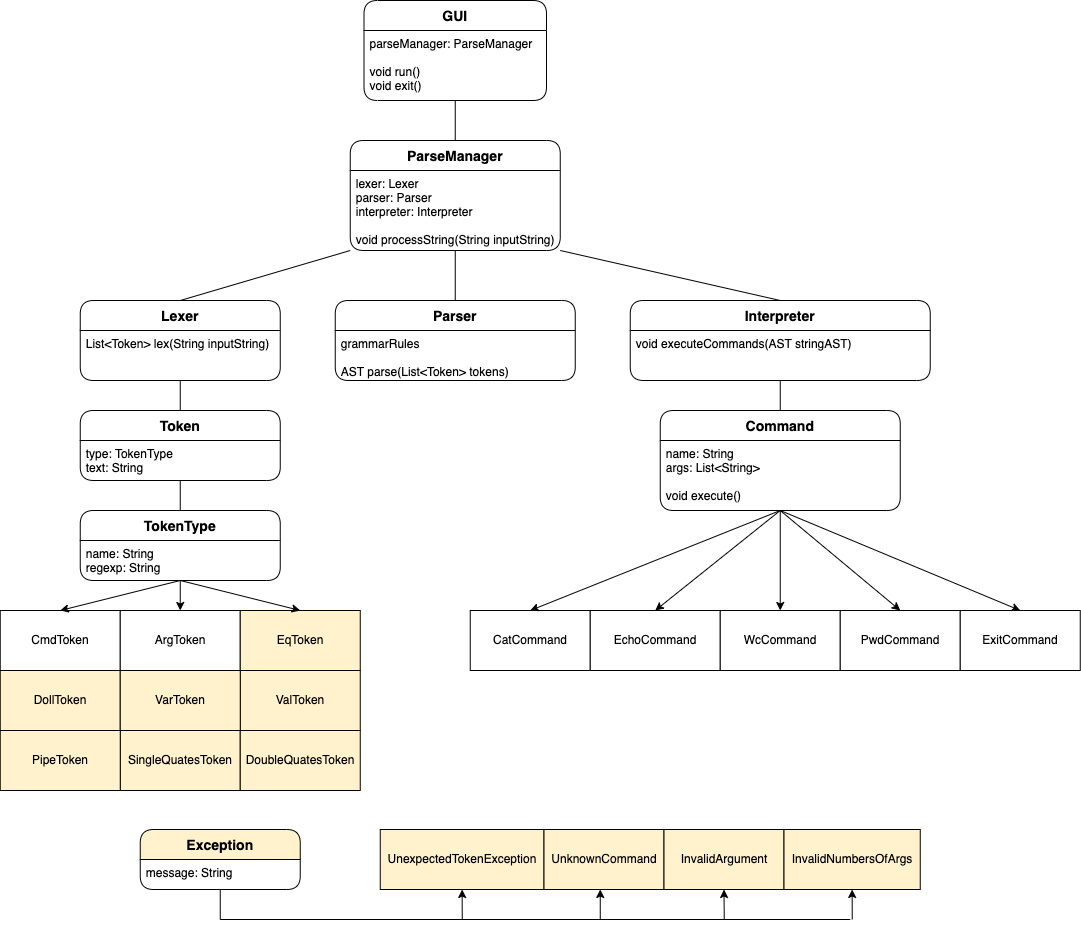

The diagram above was exported from draw.io. Its source (the exported page's mxGraphModel, read from the mxfile embedded in the PNG):
<mxGraphModel dx="901" dy="1805" grid="1" gridSize="10" guides="1" tooltips="1" connect="1" arrows="1" fold="1" page="1" pageScale="1" pageWidth="827" pageHeight="1169" math="0" shadow="0">
  <root>
    <mxCell id="0" />
    <mxCell id="1" parent="0" />
    <mxCell id="1A7_mkpI9yy3nTpxxLXE-12" value="ParseManager" style="swimlane;childLayout=stackLayout;horizontal=1;startSize=30;horizontalStack=0;rounded=1;fontSize=14;fontStyle=1;strokeWidth=1;resizeParent=0;resizeLast=1;shadow=0;dashed=0;align=center;" vertex="1" parent="1">
      <mxGeometry x="393.75" y="-809" width="210" height="110" as="geometry" />
    </mxCell>
    <mxCell id="1A7_mkpI9yy3nTpxxLXE-13" value="lexer: Lexer&#10;parser: Parser&#10;interpreter: Interpreter&#10;&#10;void processString(String inputString)&#10;&#10;" style="align=left;strokeColor=none;fillColor=none;spacingLeft=4;fontSize=12;verticalAlign=top;resizable=0;rotatable=0;part=1;" vertex="1" parent="1A7_mkpI9yy3nTpxxLXE-12">
      <mxGeometry y="30" width="210" height="80" as="geometry" />
    </mxCell>
    <mxCell id="1A7_mkpI9yy3nTpxxLXE-14" value="GUI" style="swimlane;childLayout=stackLayout;horizontal=1;startSize=30;horizontalStack=0;rounded=1;fontSize=14;fontStyle=1;strokeWidth=1;resizeParent=0;resizeLast=1;shadow=0;dashed=0;align=center;fontColor=default;" vertex="1" parent="1">
      <mxGeometry x="407.5" y="-949" width="182.5" height="100" as="geometry" />
    </mxCell>
    <mxCell id="1A7_mkpI9yy3nTpxxLXE-15" value="parseManager: ParseManager&#10;&#10;void run()&#10;void exit()" style="align=left;strokeColor=none;fillColor=none;spacingLeft=4;fontSize=12;verticalAlign=top;resizable=0;rotatable=0;part=1;" vertex="1" parent="1A7_mkpI9yy3nTpxxLXE-14">
      <mxGeometry y="30" width="182.5" height="70" as="geometry" />
    </mxCell>
    <mxCell id="1A7_mkpI9yy3nTpxxLXE-26" value="Lexer" style="swimlane;childLayout=stackLayout;horizontal=1;startSize=30;horizontalStack=0;rounded=1;fontSize=14;fontStyle=1;strokeWidth=1;resizeParent=0;resizeLast=1;shadow=0;dashed=0;align=center;" vertex="1" parent="1">
      <mxGeometry x="123.75" y="-649" width="200" height="80" as="geometry" />
    </mxCell>
    <mxCell id="1A7_mkpI9yy3nTpxxLXE-27" value="List&lt;Token&gt; lex(String inputString)" style="align=left;strokeColor=none;fillColor=none;spacingLeft=4;fontSize=12;verticalAlign=top;resizable=0;rotatable=0;part=1;" vertex="1" parent="1A7_mkpI9yy3nTpxxLXE-26">
      <mxGeometry y="30" width="200" height="50" as="geometry" />
    </mxCell>
    <mxCell id="1A7_mkpI9yy3nTpxxLXE-28" value="Parser" style="swimlane;childLayout=stackLayout;horizontal=1;startSize=30;horizontalStack=0;rounded=1;fontSize=14;fontStyle=1;strokeWidth=1;resizeParent=0;resizeLast=1;shadow=0;dashed=0;align=center;" vertex="1" parent="1">
      <mxGeometry x="378.75" y="-649" width="240" height="80" as="geometry" />
    </mxCell>
    <mxCell id="1A7_mkpI9yy3nTpxxLXE-29" value="grammarRules&#10;&#10;AST parse(List&lt;Token&gt; tokens)" style="align=left;strokeColor=none;fillColor=none;spacingLeft=4;fontSize=12;verticalAlign=top;resizable=0;rotatable=0;part=1;" vertex="1" parent="1A7_mkpI9yy3nTpxxLXE-28">
      <mxGeometry y="30" width="240" height="50" as="geometry" />
    </mxCell>
    <mxCell id="1A7_mkpI9yy3nTpxxLXE-30" value="Token" style="swimlane;childLayout=stackLayout;horizontal=1;startSize=30;horizontalStack=0;rounded=1;fontSize=14;fontStyle=1;strokeWidth=1;resizeParent=0;resizeLast=1;shadow=0;dashed=0;align=center;" vertex="1" parent="1">
      <mxGeometry x="123.75" y="-539" width="200" height="70" as="geometry" />
    </mxCell>
    <mxCell id="1A7_mkpI9yy3nTpxxLXE-31" value="type: TokenType&#10;text: String" style="align=left;strokeColor=none;fillColor=none;spacingLeft=4;fontSize=12;verticalAlign=top;resizable=0;rotatable=0;part=1;" vertex="1" parent="1A7_mkpI9yy3nTpxxLXE-30">
      <mxGeometry y="30" width="200" height="40" as="geometry" />
    </mxCell>
    <mxCell id="1A7_mkpI9yy3nTpxxLXE-33" value="Interpreter" style="swimlane;childLayout=stackLayout;horizontal=1;startSize=30;horizontalStack=0;rounded=1;fontSize=14;fontStyle=1;strokeWidth=1;resizeParent=0;resizeLast=1;shadow=0;dashed=0;align=center;" vertex="1" parent="1">
      <mxGeometry x="673.75" y="-649" width="300" height="80" as="geometry" />
    </mxCell>
    <mxCell id="1A7_mkpI9yy3nTpxxLXE-34" value="void executeCommands(AST stringAST)" style="align=left;strokeColor=none;fillColor=none;spacingLeft=4;fontSize=12;verticalAlign=top;resizable=0;rotatable=0;part=1;" vertex="1" parent="1A7_mkpI9yy3nTpxxLXE-33">
      <mxGeometry y="30" width="300" height="50" as="geometry" />
    </mxCell>
    <mxCell id="1A7_mkpI9yy3nTpxxLXE-37" value="Command" style="swimlane;childLayout=stackLayout;horizontal=1;startSize=30;horizontalStack=0;rounded=1;fontSize=14;fontStyle=1;strokeWidth=1;resizeParent=0;resizeLast=1;shadow=0;dashed=0;align=center;" vertex="1" parent="1">
      <mxGeometry x="703.75" y="-539" width="240" height="100" as="geometry" />
    </mxCell>
    <mxCell id="1A7_mkpI9yy3nTpxxLXE-38" value="name: String&#10;args: List&lt;String&gt;&#10;&#10;void execute()" style="align=left;strokeColor=none;fillColor=none;spacingLeft=4;fontSize=12;verticalAlign=top;resizable=0;rotatable=0;part=1;" vertex="1" parent="1A7_mkpI9yy3nTpxxLXE-37">
      <mxGeometry y="30" width="240" height="70" as="geometry" />
    </mxCell>
    <mxCell id="1A7_mkpI9yy3nTpxxLXE-39" value="CatCommand" style="rounded=0;whiteSpace=wrap;html=1;" vertex="1" parent="1">
      <mxGeometry x="513.75" y="-339" width="120" height="60" as="geometry" />
    </mxCell>
    <mxCell id="1A7_mkpI9yy3nTpxxLXE-40" value="EchoCommand" style="rounded=0;whiteSpace=wrap;html=1;" vertex="1" parent="1">
      <mxGeometry x="633.75" y="-339" width="130" height="60" as="geometry" />
    </mxCell>
    <mxCell id="1A7_mkpI9yy3nTpxxLXE-41" value="WcCommand" style="rounded=0;whiteSpace=wrap;html=1;" vertex="1" parent="1">
      <mxGeometry x="763.75" y="-339" width="120" height="60" as="geometry" />
    </mxCell>
    <mxCell id="1A7_mkpI9yy3nTpxxLXE-42" value="PwdCommand" style="rounded=0;whiteSpace=wrap;html=1;" vertex="1" parent="1">
      <mxGeometry x="883.75" y="-339" width="120" height="60" as="geometry" />
    </mxCell>
    <mxCell id="1A7_mkpI9yy3nTpxxLXE-43" value="ExitCommand" style="rounded=0;whiteSpace=wrap;html=1;" vertex="1" parent="1">
      <mxGeometry x="1003.75" y="-339" width="120" height="60" as="geometry" />
    </mxCell>
    <mxCell id="1A7_mkpI9yy3nTpxxLXE-49" value="" style="endArrow=none;html=1;rounded=0;fontColor=default;exitX=0.5;exitY=1;exitDx=0;exitDy=0;entryX=0.5;entryY=0;entryDx=0;entryDy=0;endFill=0;" edge="1" parent="1" source="1A7_mkpI9yy3nTpxxLXE-15" target="1A7_mkpI9yy3nTpxxLXE-12">
      <mxGeometry width="50" height="50" relative="1" as="geometry">
        <mxPoint x="493.75" y="-749" as="sourcePoint" />
        <mxPoint x="543.75" y="-799" as="targetPoint" />
      </mxGeometry>
    </mxCell>
    <mxCell id="1A7_mkpI9yy3nTpxxLXE-50" value="" style="endArrow=none;html=1;rounded=0;fontColor=default;exitX=0.5;exitY=1;exitDx=0;exitDy=0;entryX=0.5;entryY=0;entryDx=0;entryDy=0;endFill=0;" edge="1" parent="1" source="1A7_mkpI9yy3nTpxxLXE-13" target="1A7_mkpI9yy3nTpxxLXE-28">
      <mxGeometry width="50" height="50" relative="1" as="geometry">
        <mxPoint x="493.75" y="-689" as="sourcePoint" />
        <mxPoint x="543.75" y="-739" as="targetPoint" />
      </mxGeometry>
    </mxCell>
    <mxCell id="1A7_mkpI9yy3nTpxxLXE-51" value="" style="endArrow=none;html=1;rounded=0;fontColor=default;exitX=0.5;exitY=1;exitDx=0;exitDy=0;endFill=0;entryX=0.5;entryY=0;entryDx=0;entryDy=0;" edge="1" parent="1" source="1A7_mkpI9yy3nTpxxLXE-34" target="1A7_mkpI9yy3nTpxxLXE-37">
      <mxGeometry width="50" height="50" relative="1" as="geometry">
        <mxPoint x="433.75" y="-539" as="sourcePoint" />
        <mxPoint x="483.75" y="-589" as="targetPoint" />
      </mxGeometry>
    </mxCell>
    <mxCell id="1A7_mkpI9yy3nTpxxLXE-52" value="" style="endArrow=none;html=1;rounded=0;fontColor=default;exitX=0;exitY=1;exitDx=0;exitDy=0;entryX=0.5;entryY=0;entryDx=0;entryDy=0;endFill=0;" edge="1" parent="1" source="1A7_mkpI9yy3nTpxxLXE-13" target="1A7_mkpI9yy3nTpxxLXE-26">
      <mxGeometry width="50" height="50" relative="1" as="geometry">
        <mxPoint x="383.75" y="-589" as="sourcePoint" />
        <mxPoint x="433.75" y="-639" as="targetPoint" />
      </mxGeometry>
    </mxCell>
    <mxCell id="1A7_mkpI9yy3nTpxxLXE-53" value="" style="endArrow=none;html=1;rounded=0;fontColor=default;exitX=1;exitY=1;exitDx=0;exitDy=0;entryX=0.5;entryY=0;entryDx=0;entryDy=0;endFill=0;" edge="1" parent="1" source="1A7_mkpI9yy3nTpxxLXE-13" target="1A7_mkpI9yy3nTpxxLXE-33">
      <mxGeometry width="50" height="50" relative="1" as="geometry">
        <mxPoint x="663.75" y="-579" as="sourcePoint" />
        <mxPoint x="713.75" y="-629" as="targetPoint" />
      </mxGeometry>
    </mxCell>
    <mxCell id="1A7_mkpI9yy3nTpxxLXE-54" value="" style="endArrow=none;html=1;rounded=0;fontColor=default;exitX=0.5;exitY=1;exitDx=0;exitDy=0;entryX=0.5;entryY=0;entryDx=0;entryDy=0;endFill=0;" edge="1" parent="1" source="1A7_mkpI9yy3nTpxxLXE-27" target="1A7_mkpI9yy3nTpxxLXE-30">
      <mxGeometry width="50" height="50" relative="1" as="geometry">
        <mxPoint x="343.75" y="-479" as="sourcePoint" />
        <mxPoint x="393.75" y="-529" as="targetPoint" />
      </mxGeometry>
    </mxCell>
    <mxCell id="1A7_mkpI9yy3nTpxxLXE-56" value="" style="endArrow=classic;html=1;rounded=0;fontColor=default;entryX=0.5;entryY=0;entryDx=0;entryDy=0;exitX=0.5;exitY=1;exitDx=0;exitDy=0;" edge="1" parent="1" source="1A7_mkpI9yy3nTpxxLXE-38" target="1A7_mkpI9yy3nTpxxLXE-39">
      <mxGeometry width="50" height="50" relative="1" as="geometry">
        <mxPoint x="403.75" y="-359" as="sourcePoint" />
        <mxPoint x="453.75" y="-409" as="targetPoint" />
      </mxGeometry>
    </mxCell>
    <mxCell id="1A7_mkpI9yy3nTpxxLXE-57" value="" style="endArrow=classic;html=1;rounded=0;fontColor=default;entryX=0.5;entryY=0;entryDx=0;entryDy=0;" edge="1" parent="1" target="1A7_mkpI9yy3nTpxxLXE-40">
      <mxGeometry width="50" height="50" relative="1" as="geometry">
        <mxPoint x="823.75" y="-439" as="sourcePoint" />
        <mxPoint x="453.75" y="-409" as="targetPoint" />
      </mxGeometry>
    </mxCell>
    <mxCell id="1A7_mkpI9yy3nTpxxLXE-58" value="" style="endArrow=classic;html=1;rounded=0;fontColor=default;entryX=0.5;entryY=0;entryDx=0;entryDy=0;exitX=0.5;exitY=1;exitDx=0;exitDy=0;" edge="1" parent="1" source="1A7_mkpI9yy3nTpxxLXE-38" target="1A7_mkpI9yy3nTpxxLXE-41">
      <mxGeometry width="50" height="50" relative="1" as="geometry">
        <mxPoint x="403.75" y="-359" as="sourcePoint" />
        <mxPoint x="453.75" y="-409" as="targetPoint" />
      </mxGeometry>
    </mxCell>
    <mxCell id="1A7_mkpI9yy3nTpxxLXE-59" value="" style="endArrow=classic;html=1;rounded=0;fontColor=default;entryX=0.5;entryY=0;entryDx=0;entryDy=0;exitX=0.5;exitY=1;exitDx=0;exitDy=0;" edge="1" parent="1" source="1A7_mkpI9yy3nTpxxLXE-38" target="1A7_mkpI9yy3nTpxxLXE-42">
      <mxGeometry width="50" height="50" relative="1" as="geometry">
        <mxPoint x="483.75" y="-419" as="sourcePoint" />
        <mxPoint x="563.75" y="-439" as="targetPoint" />
      </mxGeometry>
    </mxCell>
    <mxCell id="1A7_mkpI9yy3nTpxxLXE-60" value="" style="endArrow=classic;html=1;rounded=0;fontColor=default;entryX=0.5;entryY=0;entryDx=0;entryDy=0;" edge="1" parent="1">
      <mxGeometry width="50" height="50" relative="1" as="geometry">
        <mxPoint x="823.75" y="-439" as="sourcePoint" />
        <mxPoint x="1063.75" y="-339" as="targetPoint" />
      </mxGeometry>
    </mxCell>
    <mxCell id="1A7_mkpI9yy3nTpxxLXE-61" value="TokenType" style="swimlane;childLayout=stackLayout;horizontal=1;startSize=30;horizontalStack=0;rounded=1;fontSize=14;fontStyle=1;strokeWidth=1;resizeParent=0;resizeLast=1;shadow=0;dashed=0;align=center;fontColor=default;" vertex="1" parent="1">
      <mxGeometry x="123.75" y="-439" width="200" height="70" as="geometry" />
    </mxCell>
    <mxCell id="1A7_mkpI9yy3nTpxxLXE-62" value="name: String&#10;regexp: String" style="align=left;strokeColor=none;fillColor=none;spacingLeft=4;fontSize=12;verticalAlign=top;resizable=0;rotatable=0;part=1;fontColor=default;" vertex="1" parent="1A7_mkpI9yy3nTpxxLXE-61">
      <mxGeometry y="30" width="200" height="40" as="geometry" />
    </mxCell>
    <mxCell id="1A7_mkpI9yy3nTpxxLXE-63" value="CmdToken" style="rounded=0;whiteSpace=wrap;html=1;" vertex="1" parent="1">
      <mxGeometry x="43.75" y="-339" width="120" height="60" as="geometry" />
    </mxCell>
    <mxCell id="1A7_mkpI9yy3nTpxxLXE-64" value="ArgToken" style="rounded=0;whiteSpace=wrap;html=1;" vertex="1" parent="1">
      <mxGeometry x="163.75" y="-339" width="120" height="60" as="geometry" />
    </mxCell>
    <mxCell id="1A7_mkpI9yy3nTpxxLXE-65" value="" style="endArrow=none;html=1;rounded=0;fontColor=default;exitX=0.5;exitY=1;exitDx=0;exitDy=0;entryX=0.5;entryY=0;entryDx=0;entryDy=0;" edge="1" parent="1" source="1A7_mkpI9yy3nTpxxLXE-31" target="1A7_mkpI9yy3nTpxxLXE-61">
      <mxGeometry relative="1" as="geometry">
        <mxPoint x="293.75" y="-469" as="sourcePoint" />
        <mxPoint x="453.75" y="-469" as="targetPoint" />
      </mxGeometry>
    </mxCell>
    <mxCell id="1A7_mkpI9yy3nTpxxLXE-67" value="" style="endArrow=classic;html=1;rounded=0;fontColor=default;exitX=0.5;exitY=1;exitDx=0;exitDy=0;entryX=0.5;entryY=0;entryDx=0;entryDy=0;" edge="1" parent="1" source="1A7_mkpI9yy3nTpxxLXE-62" target="1A7_mkpI9yy3nTpxxLXE-63">
      <mxGeometry width="50" height="50" relative="1" as="geometry">
        <mxPoint x="253.74999999999977" y="-369" as="sourcePoint" />
        <mxPoint x="423.75" y="-414" as="targetPoint" />
      </mxGeometry>
    </mxCell>
    <mxCell id="1A7_mkpI9yy3nTpxxLXE-68" value="" style="endArrow=classic;html=1;rounded=0;fontColor=default;exitX=0.5;exitY=1;exitDx=0;exitDy=0;entryX=0.5;entryY=0;entryDx=0;entryDy=0;" edge="1" parent="1" source="1A7_mkpI9yy3nTpxxLXE-62" target="1A7_mkpI9yy3nTpxxLXE-64">
      <mxGeometry width="50" height="50" relative="1" as="geometry">
        <mxPoint x="253.74999999999977" y="-369" as="sourcePoint" />
        <mxPoint x="423.75" y="-414" as="targetPoint" />
      </mxGeometry>
    </mxCell>
    <mxCell id="1A7_mkpI9yy3nTpxxLXE-69" value="ValToken" style="rounded=0;whiteSpace=wrap;html=1;fillColor=#FFF2CC;" vertex="1" parent="1">
      <mxGeometry x="283.75" y="-279" width="120" height="60" as="geometry" />
    </mxCell>
    <mxCell id="1A7_mkpI9yy3nTpxxLXE-74" value="EqToken" style="rounded=0;whiteSpace=wrap;html=1;fillColor=#FFF2CC;" vertex="1" parent="1">
      <mxGeometry x="283.75" y="-339" width="120" height="60" as="geometry" />
    </mxCell>
    <mxCell id="1A7_mkpI9yy3nTpxxLXE-75" value="DollToken" style="rounded=0;whiteSpace=wrap;html=1;fillColor=#FFF2CC;" vertex="1" parent="1">
      <mxGeometry x="43.75" y="-279" width="120" height="60" as="geometry" />
    </mxCell>
    <mxCell id="1A7_mkpI9yy3nTpxxLXE-76" value="VarToken" style="rounded=0;whiteSpace=wrap;html=1;fillColor=#FFF2CC;" vertex="1" parent="1">
      <mxGeometry x="163.75" y="-279" width="120" height="60" as="geometry" />
    </mxCell>
    <mxCell id="1A7_mkpI9yy3nTpxxLXE-77" value="SingleQuatesToken" style="rounded=0;whiteSpace=wrap;html=1;fillColor=#FFF2CC;" vertex="1" parent="1">
      <mxGeometry x="163.75" y="-219" width="120" height="60" as="geometry" />
    </mxCell>
    <mxCell id="1A7_mkpI9yy3nTpxxLXE-78" value="DoubleQuatesToken" style="rounded=0;whiteSpace=wrap;html=1;fillColor=#FFF2CC;" vertex="1" parent="1">
      <mxGeometry x="283.75" y="-219" width="120" height="60" as="geometry" />
    </mxCell>
    <mxCell id="1A7_mkpI9yy3nTpxxLXE-79" value="PipeToken" style="rounded=0;whiteSpace=wrap;html=1;fillColor=#FFF2CC;" vertex="1" parent="1">
      <mxGeometry x="43.75" y="-219" width="120" height="60" as="geometry" />
    </mxCell>
    <mxCell id="1A7_mkpI9yy3nTpxxLXE-80" value="Exception" style="swimlane;childLayout=stackLayout;horizontal=1;startSize=30;horizontalStack=0;rounded=1;fontSize=14;fontStyle=1;strokeWidth=1;resizeParent=0;resizeLast=1;shadow=0;dashed=0;align=center;fontColor=default;fillColor=#FFF2CC;" vertex="1" parent="1">
      <mxGeometry x="183.75" y="-120" width="160" height="60" as="geometry" />
    </mxCell>
    <mxCell id="1A7_mkpI9yy3nTpxxLXE-81" value="message: String" style="align=left;strokeColor=none;fillColor=none;spacingLeft=4;fontSize=12;verticalAlign=top;resizable=0;rotatable=0;part=1;fontColor=default;" vertex="1" parent="1A7_mkpI9yy3nTpxxLXE-80">
      <mxGeometry y="30" width="160" height="30" as="geometry" />
    </mxCell>
    <mxCell id="1A7_mkpI9yy3nTpxxLXE-84" value="UnexpectedTokenException" style="rounded=0;whiteSpace=wrap;html=1;fillColor=#FFF2CC;" vertex="1" parent="1">
      <mxGeometry x="423.75" y="-120" width="163.75" height="60" as="geometry" />
    </mxCell>
    <mxCell id="1A7_mkpI9yy3nTpxxLXE-85" value="UnknownCommand" style="rounded=0;whiteSpace=wrap;html=1;fillColor=#FFF2CC;" vertex="1" parent="1">
      <mxGeometry x="587.5" y="-120" width="120" height="60" as="geometry" />
    </mxCell>
    <mxCell id="1A7_mkpI9yy3nTpxxLXE-86" value="InvalidArgument" style="rounded=0;whiteSpace=wrap;html=1;fillColor=#FFF2CC;" vertex="1" parent="1">
      <mxGeometry x="707.5" y="-120" width="120" height="60" as="geometry" />
    </mxCell>
    <mxCell id="1A7_mkpI9yy3nTpxxLXE-87" value="InvalidNumbersOfArgs" style="rounded=0;whiteSpace=wrap;html=1;fillColor=#FFF2CC;" vertex="1" parent="1">
      <mxGeometry x="827.5" y="-120" width="136.25" height="60" as="geometry" />
    </mxCell>
    <mxCell id="1A7_mkpI9yy3nTpxxLXE-89" value="" style="endArrow=classic;html=1;rounded=0;fontColor=default;entryX=0.5;entryY=0;entryDx=0;entryDy=0;exitX=0.5;exitY=1;exitDx=0;exitDy=0;" edge="1" parent="1" source="1A7_mkpI9yy3nTpxxLXE-62" target="1A7_mkpI9yy3nTpxxLXE-74">
      <mxGeometry width="50" height="50" relative="1" as="geometry">
        <mxPoint x="230" y="-370" as="sourcePoint" />
        <mxPoint x="470" y="-300" as="targetPoint" />
      </mxGeometry>
    </mxCell>
    <mxCell id="1A7_mkpI9yy3nTpxxLXE-93" value="" style="endArrow=none;html=1;rounded=0;fontColor=default;exitX=0.5;exitY=1;exitDx=0;exitDy=0;" edge="1" parent="1" source="1A7_mkpI9yy3nTpxxLXE-81">
      <mxGeometry width="50" height="50" relative="1" as="geometry">
        <mxPoint x="543.75" y="-40" as="sourcePoint" />
        <mxPoint x="263.75" y="-30" as="targetPoint" />
      </mxGeometry>
    </mxCell>
    <mxCell id="1A7_mkpI9yy3nTpxxLXE-94" value="" style="endArrow=none;html=1;rounded=0;fontColor=default;" edge="1" parent="1">
      <mxGeometry width="50" height="50" relative="1" as="geometry">
        <mxPoint x="263.75" y="-30" as="sourcePoint" />
        <mxPoint x="893.75" y="-30" as="targetPoint" />
      </mxGeometry>
    </mxCell>
    <mxCell id="1A7_mkpI9yy3nTpxxLXE-95" value="" style="endArrow=classic;html=1;rounded=0;fontColor=default;entryX=0.5;entryY=1;entryDx=0;entryDy=0;" edge="1" parent="1" target="1A7_mkpI9yy3nTpxxLXE-84">
      <mxGeometry width="50" height="50" relative="1" as="geometry">
        <mxPoint x="505.75" y="-30" as="sourcePoint" />
        <mxPoint x="593.75" y="-90" as="targetPoint" />
      </mxGeometry>
    </mxCell>
    <mxCell id="1A7_mkpI9yy3nTpxxLXE-96" value="" style="endArrow=classic;html=1;rounded=0;fontColor=default;" edge="1" parent="1">
      <mxGeometry width="50" height="50" relative="1" as="geometry">
        <mxPoint x="643.75" y="-30" as="sourcePoint" />
        <mxPoint x="643.75" y="-60" as="targetPoint" />
      </mxGeometry>
    </mxCell>
    <mxCell id="1A7_mkpI9yy3nTpxxLXE-97" value="" style="endArrow=classic;html=1;rounded=0;fontColor=default;entryX=0.5;entryY=1;entryDx=0;entryDy=0;" edge="1" parent="1" target="1A7_mkpI9yy3nTpxxLXE-86">
      <mxGeometry width="50" height="50" relative="1" as="geometry">
        <mxPoint x="767.75" y="-30" as="sourcePoint" />
        <mxPoint x="593.75" y="-150" as="targetPoint" />
      </mxGeometry>
    </mxCell>
    <mxCell id="1A7_mkpI9yy3nTpxxLXE-98" value="" style="endArrow=classic;html=1;rounded=0;fontColor=default;entryX=0.5;entryY=1;entryDx=0;entryDy=0;" edge="1" parent="1" target="1A7_mkpI9yy3nTpxxLXE-87">
      <mxGeometry width="50" height="50" relative="1" as="geometry">
        <mxPoint x="895.75" y="-30" as="sourcePoint" />
        <mxPoint x="763.75" y="-150" as="targetPoint" />
      </mxGeometry>
    </mxCell>
  </root>
</mxGraphModel>